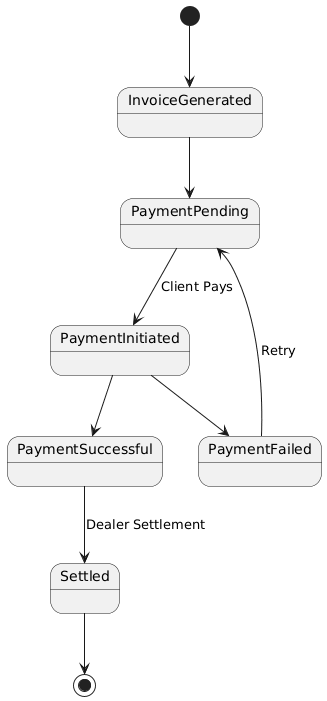

The diagram above was rendered by PlantUML. Its source (embedded in the PNG):
@startuml
[*] --> InvoiceGenerated

InvoiceGenerated --> PaymentPending
PaymentPending --> PaymentInitiated : Client Pays

PaymentInitiated --> PaymentSuccessful
PaymentInitiated --> PaymentFailed

PaymentSuccessful --> Settled : Dealer Settlement
PaymentFailed --> PaymentPending : Retry

Settled --> [*]
@enduml